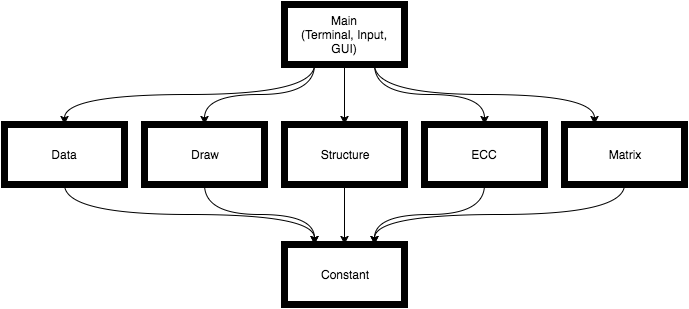

The diagram above was exported from draw.io. Its source (the exported page's mxGraphModel, read from the mxfile embedded in the PNG):
<mxGraphModel dx="434" dy="471" grid="1" gridSize="10" guides="1" tooltips="1" connect="1" arrows="1" fold="1" page="1" pageScale="1" pageWidth="850" pageHeight="1100" math="0" shadow="0">
  <root>
    <mxCell id="0" />
    <mxCell id="1" parent="0" />
    <mxCell id="467a99c03bf9cc1e-1" value="Main&lt;div&gt;(Terminal, Input, GUI)&lt;/div&gt;" style="whiteSpace=wrap;html=1;shadow=0;strokeWidth=7;fillColor=#FFFFFF;" vertex="1" parent="1">
      <mxGeometry x="290" y="160" width="120" height="60" as="geometry" />
    </mxCell>
    <mxCell id="371a54b6e4f785e8-4" style="edgeStyle=orthogonalEdgeStyle;curved=1;rounded=0;html=1;exitX=0.25;exitY=0;entryX=0.5;entryY=1;startArrow=classic;startFill=1;endArrow=none;endFill=0;jettySize=auto;orthogonalLoop=1;strokeColor=#000000;" edge="1" parent="1" source="467a99c03bf9cc1e-2" target="371a54b6e4f785e8-1">
      <mxGeometry relative="1" as="geometry" />
    </mxCell>
    <mxCell id="467a99c03bf9cc1e-2" value="Constant" style="whiteSpace=wrap;html=1;shadow=0;strokeWidth=7;fillColor=#FFFFFF;" vertex="1" parent="1">
      <mxGeometry x="290" y="400" width="120" height="60" as="geometry" />
    </mxCell>
    <mxCell id="467a99c03bf9cc1e-3" value="Data" style="whiteSpace=wrap;html=1;shadow=0;strokeWidth=7;fillColor=#FFFFFF;" vertex="1" parent="1">
      <mxGeometry x="10" y="280" width="120" height="60" as="geometry" />
    </mxCell>
    <mxCell id="467a99c03bf9cc1e-4" value="Structure" style="whiteSpace=wrap;html=1;shadow=0;strokeWidth=7;fillColor=#FFFFFF;" vertex="1" parent="1">
      <mxGeometry x="290" y="280" width="120" height="60" as="geometry" />
    </mxCell>
    <mxCell id="467a99c03bf9cc1e-5" value="ECC" style="whiteSpace=wrap;html=1;shadow=0;strokeWidth=7;fillColor=#FFFFFF;" vertex="1" parent="1">
      <mxGeometry x="430" y="280" width="120" height="60" as="geometry" />
    </mxCell>
    <mxCell id="467a99c03bf9cc1e-6" value="Matrix" style="whiteSpace=wrap;html=1;shadow=0;strokeWidth=7;fillColor=#FFFFFF;" vertex="1" parent="1">
      <mxGeometry x="570" y="280" width="120" height="60" as="geometry" />
    </mxCell>
    <mxCell id="467a99c03bf9cc1e-9" style="edgeStyle=orthogonalEdgeStyle;curved=1;rounded=0;html=1;exitX=0.5;exitY=0;entryX=0.25;entryY=1;startArrow=classic;startFill=1;endArrow=none;endFill=0;jettySize=auto;orthogonalLoop=1;strokeColor=#000000;" edge="1" parent="1" source="467a99c03bf9cc1e-3" target="467a99c03bf9cc1e-1">
      <mxGeometry relative="1" as="geometry" />
    </mxCell>
    <mxCell id="467a99c03bf9cc1e-10" style="edgeStyle=orthogonalEdgeStyle;curved=1;rounded=0;html=1;exitX=0.5;exitY=0;entryX=0.5;entryY=1;startArrow=classic;startFill=1;endArrow=none;endFill=0;jettySize=auto;orthogonalLoop=1;strokeColor=#000000;" edge="1" parent="1" source="467a99c03bf9cc1e-4" target="467a99c03bf9cc1e-1">
      <mxGeometry relative="1" as="geometry" />
    </mxCell>
    <mxCell id="467a99c03bf9cc1e-11" style="edgeStyle=orthogonalEdgeStyle;curved=1;rounded=0;html=1;exitX=0.5;exitY=0;entryX=0.75;entryY=1;startArrow=classic;startFill=1;endArrow=none;endFill=0;jettySize=auto;orthogonalLoop=1;strokeColor=#000000;" edge="1" parent="1" source="467a99c03bf9cc1e-5" target="467a99c03bf9cc1e-1">
      <mxGeometry relative="1" as="geometry" />
    </mxCell>
    <mxCell id="467a99c03bf9cc1e-12" style="edgeStyle=orthogonalEdgeStyle;curved=1;rounded=0;html=1;exitX=0.25;exitY=0;entryX=0.75;entryY=1;startArrow=classic;startFill=1;endArrow=none;endFill=0;jettySize=auto;orthogonalLoop=1;strokeColor=#000000;" edge="1" parent="1" source="467a99c03bf9cc1e-6" target="467a99c03bf9cc1e-1">
      <mxGeometry relative="1" as="geometry" />
    </mxCell>
    <mxCell id="467a99c03bf9cc1e-13" style="edgeStyle=orthogonalEdgeStyle;curved=1;rounded=0;html=1;exitX=0.25;exitY=0;entryX=0.5;entryY=1;startArrow=classic;startFill=1;endArrow=none;endFill=0;jettySize=auto;orthogonalLoop=1;strokeColor=#000000;" edge="1" parent="1" source="467a99c03bf9cc1e-2" target="467a99c03bf9cc1e-3">
      <mxGeometry relative="1" as="geometry" />
    </mxCell>
    <mxCell id="467a99c03bf9cc1e-14" style="edgeStyle=orthogonalEdgeStyle;curved=1;rounded=0;html=1;exitX=0.5;exitY=0;startArrow=classic;startFill=1;endArrow=none;endFill=0;jettySize=auto;orthogonalLoop=1;strokeColor=#000000;" edge="1" parent="1" source="467a99c03bf9cc1e-2" target="467a99c03bf9cc1e-4">
      <mxGeometry relative="1" as="geometry" />
    </mxCell>
    <mxCell id="467a99c03bf9cc1e-15" style="edgeStyle=orthogonalEdgeStyle;curved=1;rounded=0;html=1;exitX=0.75;exitY=0;entryX=0.5;entryY=1;startArrow=classic;startFill=1;endArrow=none;endFill=0;jettySize=auto;orthogonalLoop=1;strokeColor=#000000;" edge="1" parent="1" source="467a99c03bf9cc1e-2" target="467a99c03bf9cc1e-5">
      <mxGeometry relative="1" as="geometry" />
    </mxCell>
    <mxCell id="467a99c03bf9cc1e-17" style="edgeStyle=orthogonalEdgeStyle;curved=1;rounded=0;html=1;exitX=0.75;exitY=0;entryX=0.5;entryY=1;startArrow=classic;startFill=1;endArrow=none;endFill=0;jettySize=auto;orthogonalLoop=1;strokeColor=#000000;" edge="1" parent="1" source="467a99c03bf9cc1e-2" target="467a99c03bf9cc1e-6">
      <mxGeometry relative="1" as="geometry" />
    </mxCell>
    <mxCell id="371a54b6e4f785e8-2" style="edgeStyle=orthogonalEdgeStyle;curved=1;rounded=0;html=1;exitX=0.5;exitY=0;entryX=0.25;entryY=1;startArrow=classic;startFill=1;endArrow=none;endFill=0;jettySize=auto;orthogonalLoop=1;strokeColor=#000000;" edge="1" parent="1" source="371a54b6e4f785e8-1" target="467a99c03bf9cc1e-1">
      <mxGeometry relative="1" as="geometry" />
    </mxCell>
    <mxCell id="371a54b6e4f785e8-1" value="Draw" style="whiteSpace=wrap;html=1;shadow=0;strokeWidth=7;fillColor=#FFFFFF;" vertex="1" parent="1">
      <mxGeometry x="150" y="280" width="120" height="60" as="geometry" />
    </mxCell>
  </root>
</mxGraphModel>